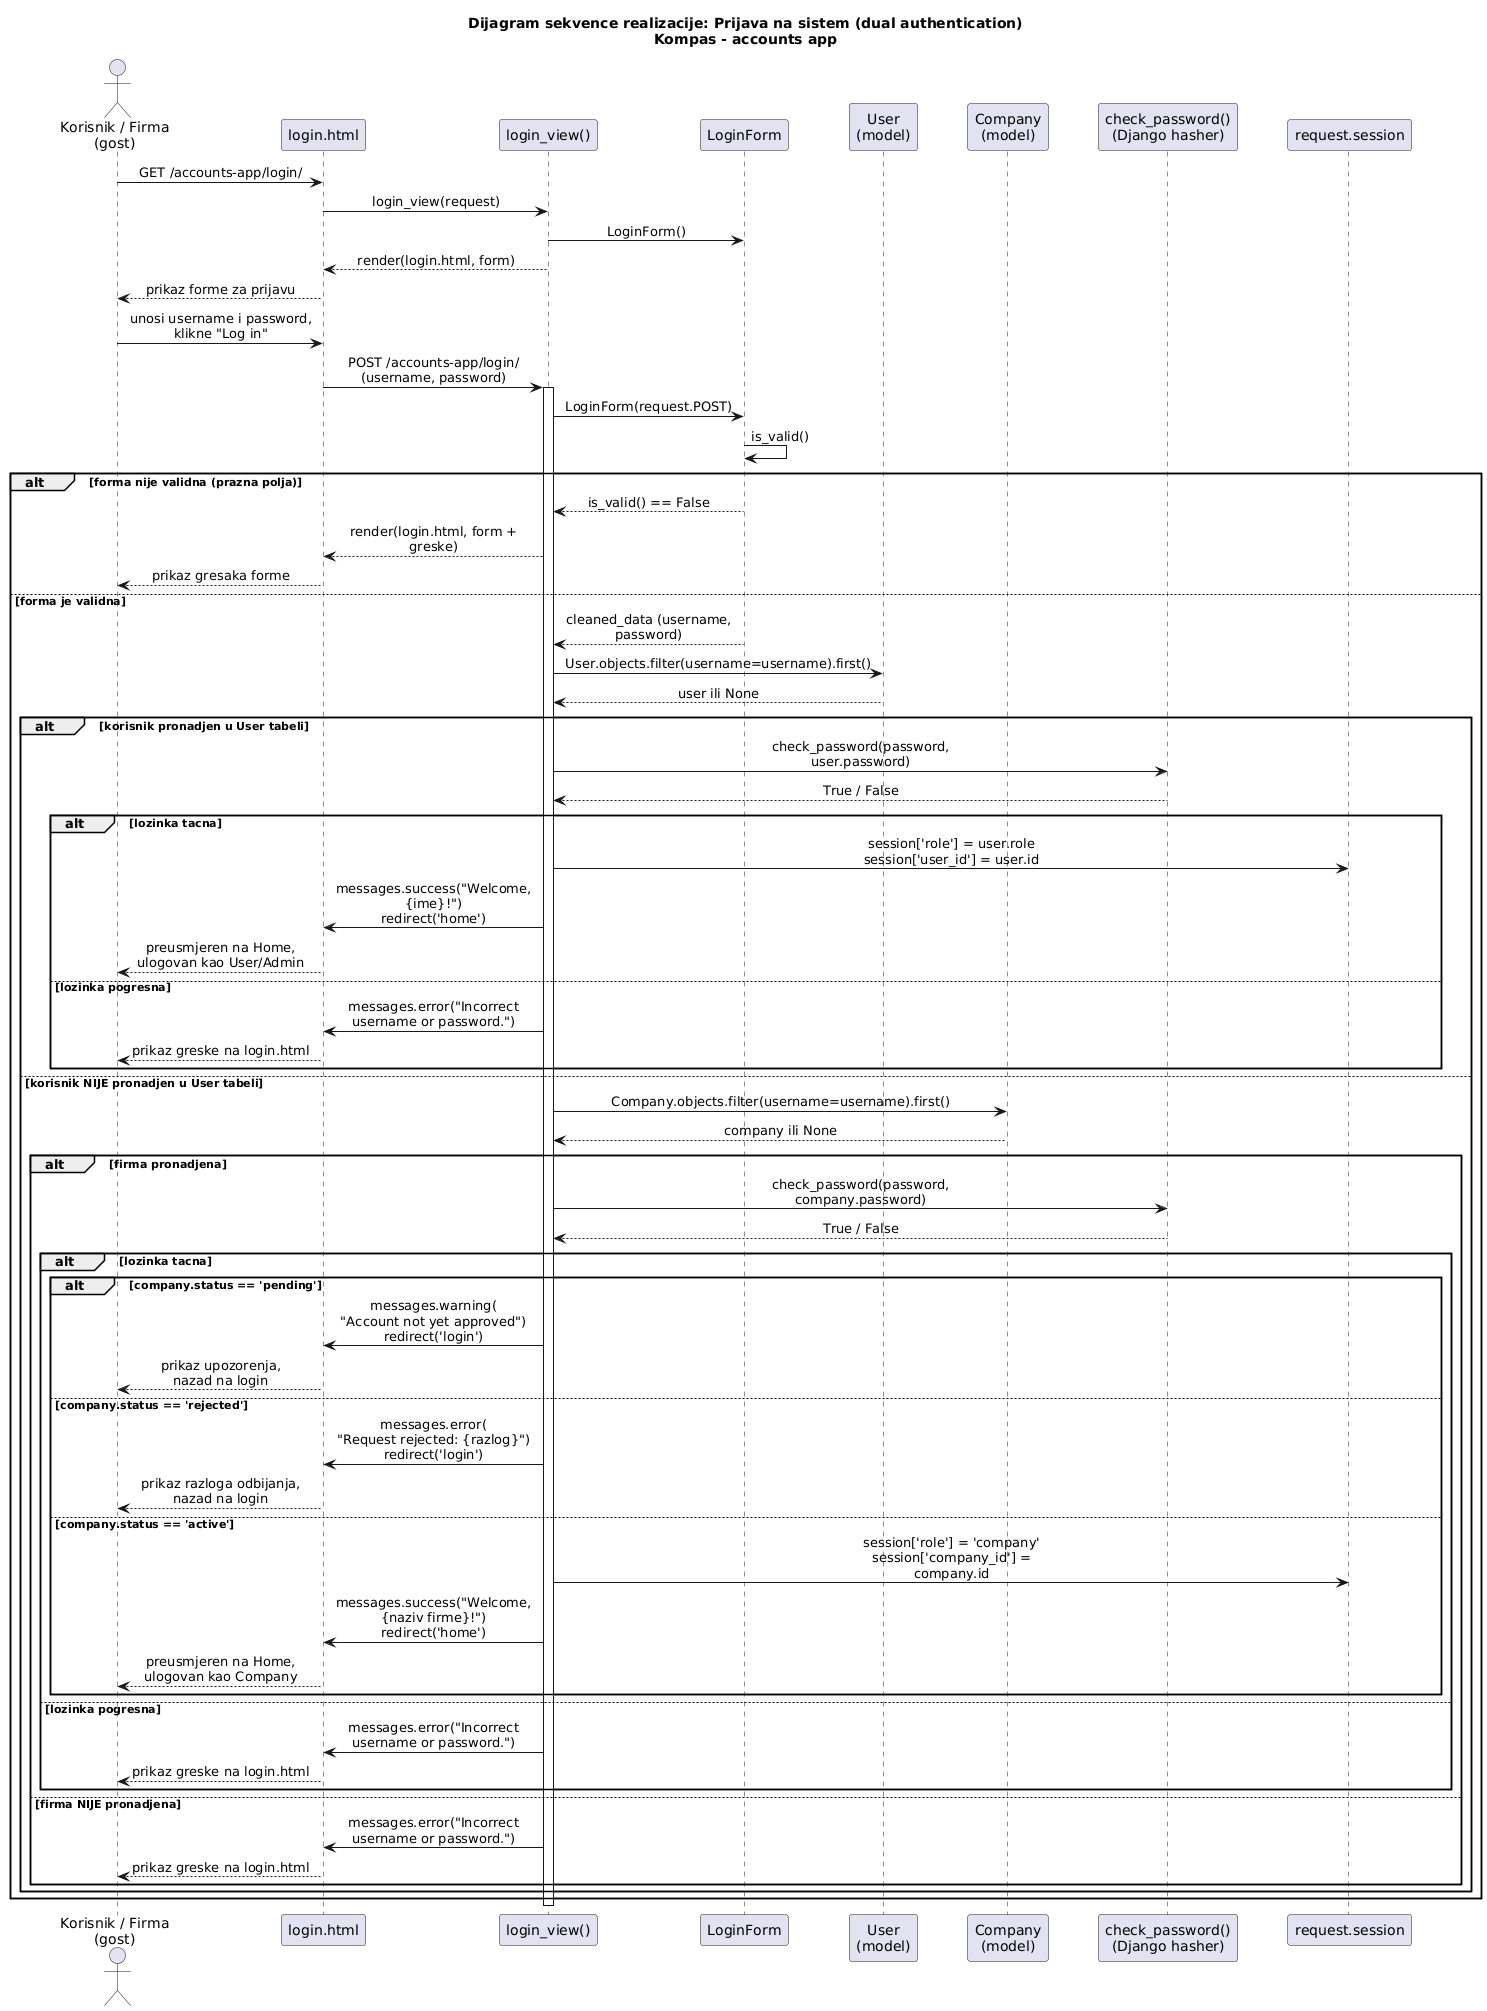

The diagram above was rendered by PlantUML. Its source (embedded in the PNG):
@startuml Prijava_dual_auth_realizacija
skinparam sequenceMessageAlign center
skinparam maxMessageSize 200
skinparam BoxPadding 10
skinparam ParticipantPadding 20

title Dijagram sekvence realizacije: Prijava na sistem (dual authentication)\nKompas - accounts app

actor "Korisnik / Firma\n(gost)" as Gost
participant "login.html" as Template
participant "login_view()" as View
participant "LoginForm" as Form
participant "User\n(model)" as UserModel
participant "Company\n(model)" as CompanyModel
participant "check_password()\n(Django hasher)" as Hasher
participant "request.session" as Session

Gost -> Template : GET /accounts-app/login/
Template -> View : login_view(request)
View -> Form : LoginForm()
View --> Template : render(login.html, form)
Template --> Gost : prikaz forme za prijavu

Gost -> Template : unosi username i password,\nklikne "Log in"
Template -> View : POST /accounts-app/login/\n(username, password)

activate View
View -> Form : LoginForm(request.POST)
Form -> Form : is_valid()

alt forma nije validna (prazna polja)
    Form --> View : is_valid() == False
    View --> Template : render(login.html, form + greske)
    Template --> Gost : prikaz gresaka forme
else forma je validna
    Form --> View : cleaned_data (username, password)

    View -> UserModel : User.objects.filter(username=username).first()
    UserModel --> View : user ili None

    alt korisnik pronadjen u User tabeli
        View -> Hasher : check_password(password, user.password)
        Hasher --> View : True / False

        alt lozinka tacna
            View -> Session : session['role'] = user.role\nsession['user_id'] = user.id
            View -> Template : messages.success("Welcome, {ime}!")\nredirect('home')
            Template --> Gost : preusmjeren na Home,\nulogovan kao User/Admin
        else lozinka pogresna
            View -> Template : messages.error("Incorrect username or password.")
            Template --> Gost : prikaz greske na login.html
        end

    else korisnik NIJE pronadjen u User tabeli
        View -> CompanyModel : Company.objects.filter(username=username).first()
        CompanyModel --> View : company ili None

        alt firma pronadjena
            View -> Hasher : check_password(password, company.password)
            Hasher --> View : True / False

            alt lozinka tacna
                alt company.status == 'pending'
                    View -> Template : messages.warning(\n"Account not yet approved")\nredirect('login')
                    Template --> Gost : prikaz upozorenja,\nnazad na login
                else company.status == 'rejected'
                    View -> Template : messages.error(\n"Request rejected: {razlog}")\nredirect('login')
                    Template --> Gost : prikaz razloga odbijanja,\nnazad na login
                else company.status == 'active'
                    View -> Session : session['role'] = 'company'\nsession['company_id'] = company.id
                    View -> Template : messages.success("Welcome, {naziv firme}!")\nredirect('home')
                    Template --> Gost : preusmjeren na Home,\nulogovan kao Company
                end
            else lozinka pogresna
                View -> Template : messages.error("Incorrect username or password.")
                Template --> Gost : prikaz greske na login.html
            end

        else firma NIJE pronadjena
            View -> Template : messages.error("Incorrect username or password.")
            Template --> Gost : prikaz greske na login.html
        end
    end
end
deactivate View

@enduml